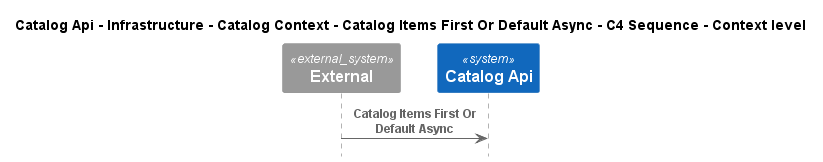

The diagram above was rendered by PlantUML. Its source (embedded in the PNG):
@startuml
!pragma layout smetana
!include ..\..\..\..\..\..\..\..\.c4s\C4_Sequence.puml

title Catalog Api - Infrastructure - Catalog Context - Catalog Items First Or Default Async - C4 Sequence - Context level

System_Ext(C4InterFlow.SoftwareSystems.ExternalSystem, "External", "")
System(dotnet.eShop.Architecture.SoftwareSystems.CatalogApi, "Catalog Api", "")

Rel(C4InterFlow.SoftwareSystems.ExternalSystem, dotnet.eShop.Architecture.SoftwareSystems.CatalogApi, "Catalog Items First Or Default Async")


@enduml